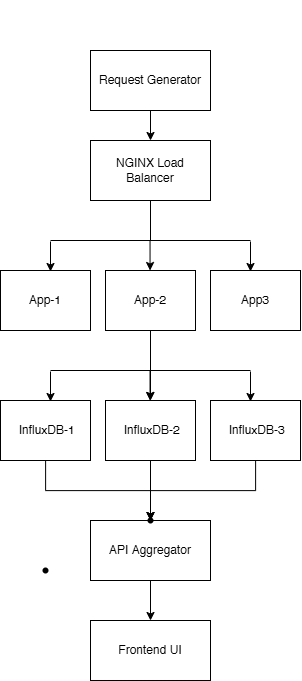

The diagram above was exported from draw.io. Its source (the exported page's mxGraphModel, read from the mxfile embedded in the PNG):
<mxGraphModel dx="1838" dy="993" grid="1" gridSize="10" guides="1" tooltips="1" connect="1" arrows="1" fold="1" page="1" pageScale="1" pageWidth="827" pageHeight="1169" math="0" shadow="0">
  <root>
    <mxCell id="0" />
    <mxCell id="1" parent="0" />
    <mxCell id="aTI7bMEgiLrc13FW5NJg-43" value="" style="group" vertex="1" connectable="0" parent="1">
      <mxGeometry x="264" y="160" width="300" height="680" as="geometry" />
    </mxCell>
    <mxCell id="aTI7bMEgiLrc13FW5NJg-4" value="" style="edgeStyle=orthogonalEdgeStyle;rounded=0;orthogonalLoop=1;jettySize=auto;html=1;" edge="1" parent="aTI7bMEgiLrc13FW5NJg-43" source="aTI7bMEgiLrc13FW5NJg-2" target="aTI7bMEgiLrc13FW5NJg-3">
      <mxGeometry relative="1" as="geometry" />
    </mxCell>
    <mxCell id="aTI7bMEgiLrc13FW5NJg-2" value="&lt;span style=&quot;text-align: left;&quot;&gt;&amp;nbsp;Request Generator&amp;nbsp;&lt;/span&gt;" style="rounded=0;whiteSpace=wrap;html=1;" vertex="1" parent="aTI7bMEgiLrc13FW5NJg-43">
      <mxGeometry x="90" y="50" width="120" height="60" as="geometry" />
    </mxCell>
    <mxCell id="aTI7bMEgiLrc13FW5NJg-3" value="&lt;span style=&quot;text-align: left;&quot;&gt;NGINX Load Balancer&lt;/span&gt;" style="whiteSpace=wrap;html=1;rounded=0;" vertex="1" parent="aTI7bMEgiLrc13FW5NJg-43">
      <mxGeometry x="90" y="140" width="120" height="60" as="geometry" />
    </mxCell>
    <mxCell id="aTI7bMEgiLrc13FW5NJg-10" value="" style="endArrow=none;html=1;rounded=0;entryX=0.5;entryY=1;entryDx=0;entryDy=0;" edge="1" parent="aTI7bMEgiLrc13FW5NJg-43" target="aTI7bMEgiLrc13FW5NJg-3">
      <mxGeometry width="50" height="50" relative="1" as="geometry">
        <mxPoint x="150" y="240" as="sourcePoint" />
        <mxPoint x="320" y="250" as="targetPoint" />
      </mxGeometry>
    </mxCell>
    <mxCell id="aTI7bMEgiLrc13FW5NJg-11" value="App-1" style="rounded=0;whiteSpace=wrap;html=1;" vertex="1" parent="aTI7bMEgiLrc13FW5NJg-43">
      <mxGeometry y="270" width="90" height="60" as="geometry" />
    </mxCell>
    <mxCell id="aTI7bMEgiLrc13FW5NJg-33" value="" style="edgeStyle=orthogonalEdgeStyle;rounded=0;orthogonalLoop=1;jettySize=auto;html=1;" edge="1" parent="aTI7bMEgiLrc13FW5NJg-43" source="aTI7bMEgiLrc13FW5NJg-12" target="aTI7bMEgiLrc13FW5NJg-27">
      <mxGeometry relative="1" as="geometry" />
    </mxCell>
    <mxCell id="aTI7bMEgiLrc13FW5NJg-12" value="App-2" style="rounded=0;whiteSpace=wrap;html=1;" vertex="1" parent="aTI7bMEgiLrc13FW5NJg-43">
      <mxGeometry x="105" y="270" width="90" height="60" as="geometry" />
    </mxCell>
    <mxCell id="aTI7bMEgiLrc13FW5NJg-13" value="App3" style="rounded=0;whiteSpace=wrap;html=1;" vertex="1" parent="aTI7bMEgiLrc13FW5NJg-43">
      <mxGeometry x="210" y="270" width="90" height="60" as="geometry" />
    </mxCell>
    <mxCell id="aTI7bMEgiLrc13FW5NJg-20" value="" style="endArrow=none;html=1;rounded=0;" edge="1" parent="aTI7bMEgiLrc13FW5NJg-43">
      <mxGeometry width="50" height="50" relative="1" as="geometry">
        <mxPoint x="50" y="240" as="sourcePoint" />
        <mxPoint x="250" y="240" as="targetPoint" />
      </mxGeometry>
    </mxCell>
    <mxCell id="aTI7bMEgiLrc13FW5NJg-23" value="" style="endArrow=classic;html=1;rounded=0;" edge="1" parent="aTI7bMEgiLrc13FW5NJg-43">
      <mxGeometry width="50" height="50" relative="1" as="geometry">
        <mxPoint x="149.55" y="240" as="sourcePoint" />
        <mxPoint x="149.55" y="270" as="targetPoint" />
      </mxGeometry>
    </mxCell>
    <mxCell id="aTI7bMEgiLrc13FW5NJg-24" value="" style="endArrow=classic;html=1;rounded=0;" edge="1" parent="aTI7bMEgiLrc13FW5NJg-43">
      <mxGeometry width="50" height="50" relative="1" as="geometry">
        <mxPoint x="50" y="241" as="sourcePoint" />
        <mxPoint x="50" y="271" as="targetPoint" />
      </mxGeometry>
    </mxCell>
    <mxCell id="aTI7bMEgiLrc13FW5NJg-25" value="" style="endArrow=classic;html=1;rounded=0;" edge="1" parent="aTI7bMEgiLrc13FW5NJg-43">
      <mxGeometry width="50" height="50" relative="1" as="geometry">
        <mxPoint x="250" y="241" as="sourcePoint" />
        <mxPoint x="250" y="271" as="targetPoint" />
      </mxGeometry>
    </mxCell>
    <mxCell id="aTI7bMEgiLrc13FW5NJg-40" value="" style="edgeStyle=orthogonalEdgeStyle;rounded=0;orthogonalLoop=1;jettySize=auto;html=1;entryX=0.512;entryY=0.2;entryDx=0;entryDy=0;entryPerimeter=0;" edge="1" parent="aTI7bMEgiLrc13FW5NJg-43" source="aTI7bMEgiLrc13FW5NJg-26" target="aTI7bMEgiLrc13FW5NJg-37">
      <mxGeometry relative="1" as="geometry">
        <Array as="points">
          <mxPoint x="45" y="490" />
          <mxPoint x="150" y="490" />
        </Array>
      </mxGeometry>
    </mxCell>
    <mxCell id="aTI7bMEgiLrc13FW5NJg-26" value="&lt;span style=&quot;text-align: left;&quot;&gt;&amp;nbsp;InfluxDB-1&lt;/span&gt;" style="rounded=0;whiteSpace=wrap;html=1;" vertex="1" parent="aTI7bMEgiLrc13FW5NJg-43">
      <mxGeometry y="400" width="90" height="60" as="geometry" />
    </mxCell>
    <mxCell id="aTI7bMEgiLrc13FW5NJg-36" value="" style="edgeStyle=orthogonalEdgeStyle;rounded=0;orthogonalLoop=1;jettySize=auto;html=1;" edge="1" parent="aTI7bMEgiLrc13FW5NJg-43" source="aTI7bMEgiLrc13FW5NJg-27" target="aTI7bMEgiLrc13FW5NJg-35">
      <mxGeometry relative="1" as="geometry" />
    </mxCell>
    <mxCell id="aTI7bMEgiLrc13FW5NJg-27" value="&lt;span style=&quot;text-align: left;&quot;&gt;&amp;nbsp;InfluxDB-2&lt;/span&gt;" style="rounded=0;whiteSpace=wrap;html=1;" vertex="1" parent="aTI7bMEgiLrc13FW5NJg-43">
      <mxGeometry x="105" y="400" width="90" height="60" as="geometry" />
    </mxCell>
    <mxCell id="aTI7bMEgiLrc13FW5NJg-38" value="" style="edgeStyle=orthogonalEdgeStyle;rounded=0;orthogonalLoop=1;jettySize=auto;html=1;" edge="1" parent="aTI7bMEgiLrc13FW5NJg-43" source="aTI7bMEgiLrc13FW5NJg-28" target="aTI7bMEgiLrc13FW5NJg-37">
      <mxGeometry relative="1" as="geometry">
        <Array as="points">
          <mxPoint x="255" y="490" />
          <mxPoint x="150" y="490" />
        </Array>
      </mxGeometry>
    </mxCell>
    <mxCell id="aTI7bMEgiLrc13FW5NJg-28" value="&lt;span style=&quot;text-align: left;&quot;&gt;&amp;nbsp;InfluxDB-3&lt;/span&gt;" style="rounded=0;whiteSpace=wrap;html=1;" vertex="1" parent="aTI7bMEgiLrc13FW5NJg-43">
      <mxGeometry x="210" y="400" width="90" height="60" as="geometry" />
    </mxCell>
    <mxCell id="aTI7bMEgiLrc13FW5NJg-29" value="" style="endArrow=none;html=1;rounded=0;" edge="1" parent="aTI7bMEgiLrc13FW5NJg-43">
      <mxGeometry width="50" height="50" relative="1" as="geometry">
        <mxPoint x="50" y="370" as="sourcePoint" />
        <mxPoint x="250" y="370" as="targetPoint" />
      </mxGeometry>
    </mxCell>
    <mxCell id="aTI7bMEgiLrc13FW5NJg-30" value="" style="endArrow=classic;html=1;rounded=0;" edge="1" parent="aTI7bMEgiLrc13FW5NJg-43">
      <mxGeometry width="50" height="50" relative="1" as="geometry">
        <mxPoint x="149.55" y="370" as="sourcePoint" />
        <mxPoint x="149.55" y="400" as="targetPoint" />
      </mxGeometry>
    </mxCell>
    <mxCell id="aTI7bMEgiLrc13FW5NJg-31" value="" style="endArrow=classic;html=1;rounded=0;" edge="1" parent="aTI7bMEgiLrc13FW5NJg-43">
      <mxGeometry width="50" height="50" relative="1" as="geometry">
        <mxPoint x="50" y="371" as="sourcePoint" />
        <mxPoint x="50" y="401" as="targetPoint" />
      </mxGeometry>
    </mxCell>
    <mxCell id="aTI7bMEgiLrc13FW5NJg-32" value="" style="endArrow=classic;html=1;rounded=0;" edge="1" parent="aTI7bMEgiLrc13FW5NJg-43">
      <mxGeometry width="50" height="50" relative="1" as="geometry">
        <mxPoint x="250" y="371" as="sourcePoint" />
        <mxPoint x="250" y="401" as="targetPoint" />
      </mxGeometry>
    </mxCell>
    <mxCell id="aTI7bMEgiLrc13FW5NJg-42" value="" style="edgeStyle=orthogonalEdgeStyle;rounded=0;orthogonalLoop=1;jettySize=auto;html=1;" edge="1" parent="aTI7bMEgiLrc13FW5NJg-43" source="aTI7bMEgiLrc13FW5NJg-35" target="aTI7bMEgiLrc13FW5NJg-41">
      <mxGeometry relative="1" as="geometry" />
    </mxCell>
    <mxCell id="aTI7bMEgiLrc13FW5NJg-35" value="API Aggregator" style="whiteSpace=wrap;html=1;rounded=0;" vertex="1" parent="aTI7bMEgiLrc13FW5NJg-43">
      <mxGeometry x="90" y="520" width="120" height="60" as="geometry" />
    </mxCell>
    <mxCell id="aTI7bMEgiLrc13FW5NJg-37" value="" style="shape=waypoint;sketch=0;size=6;pointerEvents=1;points=[];fillColor=default;resizable=0;rotatable=0;perimeter=centerPerimeter;snapToPoint=1;rounded=0;" vertex="1" parent="aTI7bMEgiLrc13FW5NJg-43">
      <mxGeometry x="140" y="510" width="20" height="20" as="geometry" />
    </mxCell>
    <mxCell id="aTI7bMEgiLrc13FW5NJg-39" value="" style="shape=waypoint;sketch=0;size=6;pointerEvents=1;points=[];fillColor=default;resizable=0;rotatable=0;perimeter=centerPerimeter;snapToPoint=1;rounded=0;" vertex="1" parent="aTI7bMEgiLrc13FW5NJg-43">
      <mxGeometry x="35" y="560" width="20" height="20" as="geometry" />
    </mxCell>
    <mxCell id="aTI7bMEgiLrc13FW5NJg-41" value="Frontend UI" style="whiteSpace=wrap;html=1;rounded=0;" vertex="1" parent="aTI7bMEgiLrc13FW5NJg-43">
      <mxGeometry x="90" y="620" width="120" height="60" as="geometry" />
    </mxCell>
  </root>
</mxGraphModel>